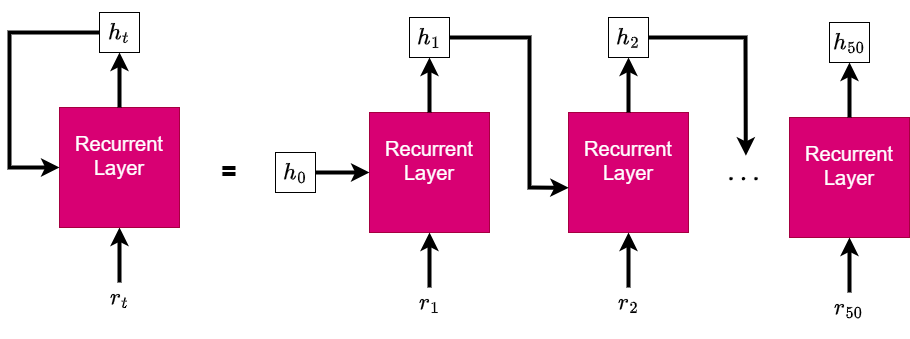

The diagram above was exported from draw.io. Its source (the exported page's mxGraphModel, read from the mxfile embedded in the PNG):
<mxGraphModel dx="4448" dy="587" grid="1" gridSize="10" guides="1" tooltips="1" connect="1" arrows="1" fold="1" page="1" pageScale="1" pageWidth="827" pageHeight="1169" math="1" shadow="0">
  <root>
    <mxCell id="0" />
    <mxCell id="1" parent="0" />
    <mxCell id="puBpRNWlhFbEDgt-TI8A-3" value="" style="endArrow=classic;html=1;rounded=0;entryX=0.5;entryY=1;entryDx=0;entryDy=0;strokeWidth=4;exitX=0.5;exitY=0;exitDx=0;exitDy=0;" parent="1" target="pTy4KKODy1aGvnpaQY84-2" edge="1" source="puBpRNWlhFbEDgt-TI8A-8">
      <mxGeometry width="50" height="50" relative="1" as="geometry">
        <mxPoint x="-2960" y="270" as="sourcePoint" />
        <mxPoint x="-2865" y="270" as="targetPoint" />
      </mxGeometry>
    </mxCell>
    <mxCell id="puBpRNWlhFbEDgt-TI8A-8" value="$$r_t$$" style="text;html=1;align=center;verticalAlign=middle;whiteSpace=wrap;rounded=0;fontSize=20;" parent="1" vertex="1">
      <mxGeometry x="-3080" y="290" width="60" height="30" as="geometry" />
    </mxCell>
    <mxCell id="-5j4EjP-Qhj-up0y7Puj-40" value="" style="edgeStyle=orthogonalEdgeStyle;rounded=0;orthogonalLoop=1;jettySize=auto;html=1;" parent="1" edge="1">
      <mxGeometry relative="1" as="geometry">
        <mxPoint x="-3000" y="20" as="targetPoint" />
      </mxGeometry>
    </mxCell>
    <mxCell id="-5j4EjP-Qhj-up0y7Puj-33" value="$$h_{t}$$" style="whiteSpace=wrap;html=1;aspect=fixed;fontSize=20;" parent="1" vertex="1">
      <mxGeometry x="-3070" y="20" width="40" height="40" as="geometry" />
    </mxCell>
    <mxCell id="pTy4KKODy1aGvnpaQY84-2" value="&lt;span style=&quot;font-size: 20px;&quot;&gt;Recurrent&lt;/span&gt;&lt;div&gt;&lt;span style=&quot;font-size: 20px;&quot;&gt;Layer&lt;/span&gt;&lt;/div&gt;&lt;div&gt;&lt;span style=&quot;font-size: 20px;&quot;&gt;&lt;br&gt;&lt;/span&gt;&lt;/div&gt;" style="whiteSpace=wrap;html=1;aspect=fixed;fillColor=#d80073;strokeColor=#A50040;fontColor=#ffffff;" vertex="1" parent="1">
      <mxGeometry x="-3110" y="115" width="120" height="120" as="geometry" />
    </mxCell>
    <mxCell id="pTy4KKODy1aGvnpaQY84-3" value="" style="endArrow=classic;html=1;rounded=0;entryX=0;entryY=0.5;entryDx=0;entryDy=0;strokeWidth=4;exitX=0;exitY=0.5;exitDx=0;exitDy=0;" edge="1" parent="1" source="-5j4EjP-Qhj-up0y7Puj-33" target="pTy4KKODy1aGvnpaQY84-2">
      <mxGeometry width="50" height="50" relative="1" as="geometry">
        <mxPoint x="-3040" y="310" as="sourcePoint" />
        <mxPoint x="-3040" y="245" as="targetPoint" />
        <Array as="points">
          <mxPoint x="-3160" y="40" />
          <mxPoint x="-3160" y="175" />
        </Array>
      </mxGeometry>
    </mxCell>
    <mxCell id="pTy4KKODy1aGvnpaQY84-5" value="&lt;b&gt;&lt;font style=&quot;font-size: 27px;&quot;&gt;=&lt;/font&gt;&lt;/b&gt;" style="text;html=1;align=center;verticalAlign=middle;whiteSpace=wrap;rounded=0;" vertex="1" parent="1">
      <mxGeometry x="-2970" y="165" width="60" height="30" as="geometry" />
    </mxCell>
    <mxCell id="pTy4KKODy1aGvnpaQY84-6" value="&lt;span style=&quot;font-size: 20px;&quot;&gt;Recurrent&lt;/span&gt;&lt;div&gt;&lt;span style=&quot;font-size: 20px;&quot;&gt;Layer&lt;/span&gt;&lt;/div&gt;&lt;div&gt;&lt;span style=&quot;font-size: 20px;&quot;&gt;&lt;br&gt;&lt;/span&gt;&lt;/div&gt;" style="whiteSpace=wrap;html=1;aspect=fixed;fillColor=#d80073;strokeColor=#A50040;fontColor=#ffffff;" vertex="1" parent="1">
      <mxGeometry x="-2800" y="120" width="120" height="120" as="geometry" />
    </mxCell>
    <mxCell id="pTy4KKODy1aGvnpaQY84-7" value="$$h_{0}$$" style="whiteSpace=wrap;html=1;aspect=fixed;fontSize=20;" vertex="1" parent="1">
      <mxGeometry x="-2894" y="160" width="40" height="40" as="geometry" />
    </mxCell>
    <mxCell id="pTy4KKODy1aGvnpaQY84-8" value="" style="endArrow=classic;html=1;rounded=0;entryX=0.5;entryY=1;entryDx=0;entryDy=0;strokeWidth=4;exitX=0.5;exitY=0;exitDx=0;exitDy=0;" edge="1" parent="1" source="pTy4KKODy1aGvnpaQY84-9" target="pTy4KKODy1aGvnpaQY84-6">
      <mxGeometry width="50" height="50" relative="1" as="geometry">
        <mxPoint x="-2930" y="285" as="sourcePoint" />
        <mxPoint x="-3020" y="250" as="targetPoint" />
      </mxGeometry>
    </mxCell>
    <mxCell id="pTy4KKODy1aGvnpaQY84-9" value="$$r_1$$" style="text;html=1;align=center;verticalAlign=middle;whiteSpace=wrap;rounded=0;fontSize=20;" vertex="1" parent="1">
      <mxGeometry x="-2770" y="295" width="60" height="30" as="geometry" />
    </mxCell>
    <mxCell id="pTy4KKODy1aGvnpaQY84-10" value="" style="endArrow=classic;html=1;rounded=0;entryX=0;entryY=0.5;entryDx=0;entryDy=0;strokeWidth=4;exitX=1;exitY=0.5;exitDx=0;exitDy=0;" edge="1" parent="1" source="pTy4KKODy1aGvnpaQY84-7" target="pTy4KKODy1aGvnpaQY84-6">
      <mxGeometry width="50" height="50" relative="1" as="geometry">
        <mxPoint x="-3020" y="130" as="sourcePoint" />
        <mxPoint x="-3020" y="75" as="targetPoint" />
      </mxGeometry>
    </mxCell>
    <mxCell id="pTy4KKODy1aGvnpaQY84-13" value="" style="endArrow=classic;html=1;rounded=0;entryX=0.5;entryY=1;entryDx=0;entryDy=0;strokeWidth=4;exitX=0.5;exitY=0;exitDx=0;exitDy=0;" edge="1" parent="1" source="pTy4KKODy1aGvnpaQY84-2" target="-5j4EjP-Qhj-up0y7Puj-33">
      <mxGeometry width="50" height="50" relative="1" as="geometry">
        <mxPoint x="-3050.42" y="115" as="sourcePoint" />
        <mxPoint x="-3050.42" y="60" as="targetPoint" />
      </mxGeometry>
    </mxCell>
    <mxCell id="pTy4KKODy1aGvnpaQY84-14" value="$$h_{1}$$" style="whiteSpace=wrap;html=1;aspect=fixed;fontSize=20;" vertex="1" parent="1">
      <mxGeometry x="-2760" y="25" width="40" height="40" as="geometry" />
    </mxCell>
    <mxCell id="pTy4KKODy1aGvnpaQY84-15" value="" style="endArrow=classic;html=1;rounded=0;entryX=0.5;entryY=1;entryDx=0;entryDy=0;strokeWidth=4;exitX=0.5;exitY=0;exitDx=0;exitDy=0;" edge="1" parent="1" target="pTy4KKODy1aGvnpaQY84-14" source="pTy4KKODy1aGvnpaQY84-6">
      <mxGeometry width="50" height="50" relative="1" as="geometry">
        <mxPoint x="-2740" y="120" as="sourcePoint" />
        <mxPoint x="-2740.42" y="65" as="targetPoint" />
        <Array as="points">
          <mxPoint x="-2740" y="90" />
        </Array>
      </mxGeometry>
    </mxCell>
    <mxCell id="pTy4KKODy1aGvnpaQY84-17" value="&lt;span style=&quot;font-size: 20px;&quot;&gt;Recurrent&lt;/span&gt;&lt;div&gt;&lt;span style=&quot;font-size: 20px;&quot;&gt;Layer&lt;/span&gt;&lt;/div&gt;&lt;div&gt;&lt;span style=&quot;font-size: 20px;&quot;&gt;&lt;br&gt;&lt;/span&gt;&lt;/div&gt;" style="whiteSpace=wrap;html=1;aspect=fixed;fillColor=#d80073;strokeColor=#A50040;fontColor=#ffffff;" vertex="1" parent="1">
      <mxGeometry x="-2601" y="120" width="120" height="120" as="geometry" />
    </mxCell>
    <mxCell id="pTy4KKODy1aGvnpaQY84-18" value="$$r_2$$" style="text;html=1;align=center;verticalAlign=middle;whiteSpace=wrap;rounded=0;fontSize=20;" vertex="1" parent="1">
      <mxGeometry x="-2571" y="295" width="60" height="30" as="geometry" />
    </mxCell>
    <mxCell id="pTy4KKODy1aGvnpaQY84-19" value="$$h_{2}$$" style="whiteSpace=wrap;html=1;aspect=fixed;fontSize=20;" vertex="1" parent="1">
      <mxGeometry x="-2561" y="25" width="40" height="40" as="geometry" />
    </mxCell>
    <mxCell id="pTy4KKODy1aGvnpaQY84-20" value="" style="endArrow=classic;html=1;rounded=0;entryX=0.5;entryY=1;entryDx=0;entryDy=0;strokeWidth=4;exitX=0.5;exitY=0;exitDx=0;exitDy=0;" edge="1" parent="1" source="pTy4KKODy1aGvnpaQY84-17" target="pTy4KKODy1aGvnpaQY84-19">
      <mxGeometry width="50" height="50" relative="1" as="geometry">
        <mxPoint x="-2541" y="120" as="sourcePoint" />
        <mxPoint x="-2541.42" y="65" as="targetPoint" />
      </mxGeometry>
    </mxCell>
    <mxCell id="pTy4KKODy1aGvnpaQY84-21" value="&lt;font style=&quot;font-size: 24px;&quot;&gt;$$\ldots$$&lt;/font&gt;" style="text;html=1;align=center;verticalAlign=middle;whiteSpace=wrap;rounded=0;fontStyle=1" vertex="1" parent="1">
      <mxGeometry x="-2511" y="160" width="170" height="40" as="geometry" />
    </mxCell>
    <mxCell id="pTy4KKODy1aGvnpaQY84-22" value="&lt;span style=&quot;font-size: 20px;&quot;&gt;Recurrent&lt;/span&gt;&lt;div&gt;&lt;span style=&quot;font-size: 20px;&quot;&gt;Layer&lt;/span&gt;&lt;/div&gt;&lt;div&gt;&lt;span style=&quot;font-size: 20px;&quot;&gt;&lt;br&gt;&lt;/span&gt;&lt;/div&gt;" style="whiteSpace=wrap;html=1;aspect=fixed;fillColor=#d80073;strokeColor=#A50040;fontColor=#ffffff;" vertex="1" parent="1">
      <mxGeometry x="-2380" y="125" width="120" height="120" as="geometry" />
    </mxCell>
    <mxCell id="pTy4KKODy1aGvnpaQY84-23" value="$$r_{50}$$" style="text;html=1;align=center;verticalAlign=middle;whiteSpace=wrap;rounded=0;fontSize=20;" vertex="1" parent="1">
      <mxGeometry x="-2350" y="300" width="60" height="30" as="geometry" />
    </mxCell>
    <mxCell id="pTy4KKODy1aGvnpaQY84-24" value="$$h_{50}$$" style="whiteSpace=wrap;html=1;aspect=fixed;fontSize=20;" vertex="1" parent="1">
      <mxGeometry x="-2340" y="30" width="40" height="40" as="geometry" />
    </mxCell>
    <mxCell id="pTy4KKODy1aGvnpaQY84-25" value="" style="endArrow=classic;html=1;rounded=0;entryX=0.5;entryY=1;entryDx=0;entryDy=0;strokeWidth=4;exitX=0.5;exitY=0;exitDx=0;exitDy=0;" edge="1" parent="1" source="pTy4KKODy1aGvnpaQY84-22" target="pTy4KKODy1aGvnpaQY84-24">
      <mxGeometry width="50" height="50" relative="1" as="geometry">
        <mxPoint x="-2320" y="125" as="sourcePoint" />
        <mxPoint x="-2320.42" y="70" as="targetPoint" />
      </mxGeometry>
    </mxCell>
    <mxCell id="pTy4KKODy1aGvnpaQY84-27" value="" style="endArrow=classic;html=1;rounded=0;entryX=0.002;entryY=0.627;entryDx=0;entryDy=0;strokeWidth=4;exitX=1;exitY=0.5;exitDx=0;exitDy=0;entryPerimeter=0;" edge="1" parent="1" source="pTy4KKODy1aGvnpaQY84-14" target="pTy4KKODy1aGvnpaQY84-17">
      <mxGeometry width="50" height="50" relative="1" as="geometry">
        <mxPoint x="-2720" y="45" as="sourcePoint" />
        <mxPoint x="-2601" y="195" as="targetPoint" />
        <Array as="points">
          <mxPoint x="-2640" y="45" />
          <mxPoint x="-2640" y="195" />
        </Array>
      </mxGeometry>
    </mxCell>
    <mxCell id="pTy4KKODy1aGvnpaQY84-29" value="" style="endArrow=classic;html=1;rounded=0;strokeWidth=4;exitX=1;exitY=0.5;exitDx=0;exitDy=0;entryX=0.514;entryY=0.079;entryDx=0;entryDy=0;entryPerimeter=0;" edge="1" parent="1" source="pTy4KKODy1aGvnpaQY84-19" target="pTy4KKODy1aGvnpaQY84-21">
      <mxGeometry width="50" height="50" relative="1" as="geometry">
        <mxPoint x="-2730" y="130" as="sourcePoint" />
        <mxPoint x="-2470" y="45" as="targetPoint" />
        <Array as="points">
          <mxPoint x="-2424" y="45" />
        </Array>
      </mxGeometry>
    </mxCell>
    <mxCell id="pTy4KKODy1aGvnpaQY84-30" value="" style="endArrow=classic;html=1;rounded=0;entryX=0.5;entryY=1;entryDx=0;entryDy=0;strokeWidth=4;exitX=0.5;exitY=0;exitDx=0;exitDy=0;" edge="1" parent="1" source="pTy4KKODy1aGvnpaQY84-18" target="pTy4KKODy1aGvnpaQY84-17">
      <mxGeometry width="50" height="50" relative="1" as="geometry">
        <mxPoint x="-2730" y="305" as="sourcePoint" />
        <mxPoint x="-2730" y="250" as="targetPoint" />
      </mxGeometry>
    </mxCell>
    <mxCell id="pTy4KKODy1aGvnpaQY84-31" value="" style="endArrow=classic;html=1;rounded=0;entryX=0.5;entryY=1;entryDx=0;entryDy=0;strokeWidth=4;exitX=0.5;exitY=0;exitDx=0;exitDy=0;" edge="1" parent="1" source="pTy4KKODy1aGvnpaQY84-23" target="pTy4KKODy1aGvnpaQY84-22">
      <mxGeometry width="50" height="50" relative="1" as="geometry">
        <mxPoint x="-2531" y="305" as="sourcePoint" />
        <mxPoint x="-2531" y="250" as="targetPoint" />
      </mxGeometry>
    </mxCell>
  </root>
</mxGraphModel>